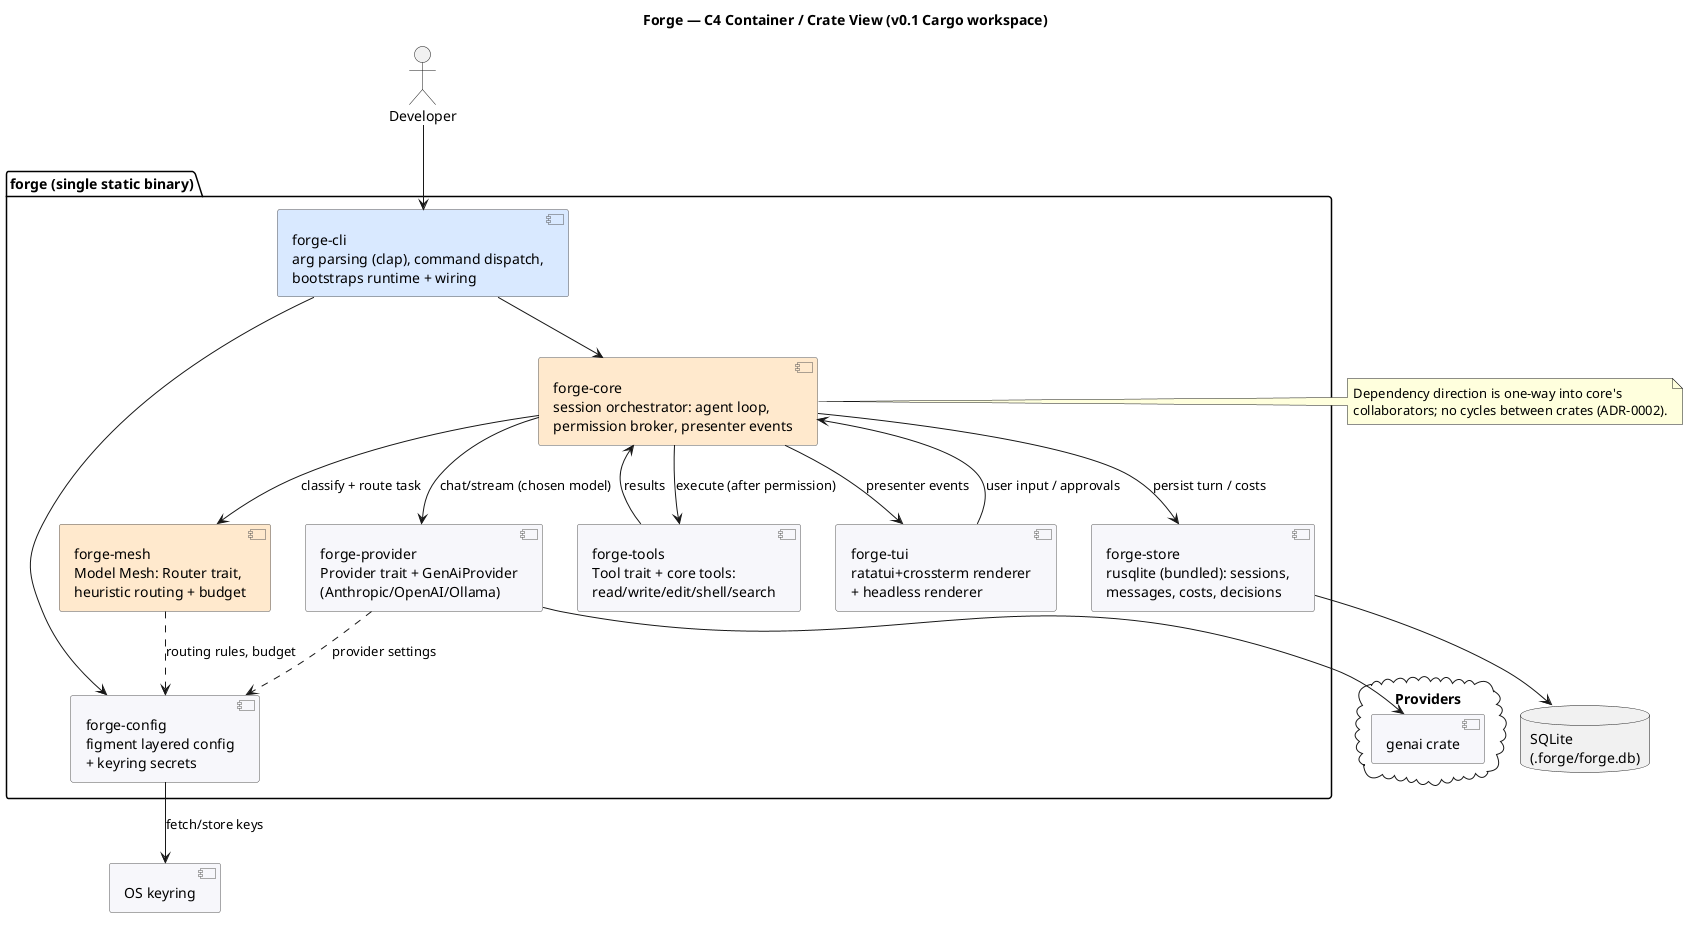

The diagram above was rendered by PlantUML. Its source (embedded in the PNG):
@startuml containers
title Forge — C4 Container / Crate View (v0.1 Cargo workspace)

skinparam shadowing false
skinparam defaultFontName "Sans"
skinparam component {
  BackgroundColor #F7F7FA
  BorderColor #555
}

actor Developer as dev

package "forge (single static binary)" {

  [forge-cli\narg parsing (clap), command dispatch,\nbootstraps runtime + wiring] as cli #D9E8FF

  [forge-tui\nratatui+crossterm renderer\n+ headless renderer] as tui
  [forge-core\nsession orchestrator: agent loop,\npermission broker, presenter events] as core #FFE9CC
  [forge-mesh\nModel Mesh: Router trait,\nheuristic routing + budget] as mesh #FFE9CC
  [forge-provider\nProvider trait + GenAiProvider\n(Anthropic/OpenAI/Ollama)] as prov
  [forge-tools\nTool trait + core tools:\nread/write/edit/shell/search] as tools
  [forge-store\nrusqlite (bundled): sessions,\nmessages, costs, decisions] as store
  [forge-config\nfigment layered config\n+ keyring secrets] as cfg
}

cloud "Providers" {
  [genai crate] as genai
}
database "SQLite\n(.forge/forge.db)" as db
[OS keyring] as kr

dev --> cli
cli --> core
cli --> cfg
core --> tui : presenter events
tui --> core : user input / approvals
core --> mesh : classify + route task
core --> prov : chat/stream (chosen model)
core --> tools : execute (after permission)
core --> store : persist turn / costs
mesh ..> cfg : routing rules, budget
prov --> genai
prov ..> cfg : provider settings
cfg --> kr : fetch/store keys
store --> db
tools --> core : results

note right of core
  Dependency direction is one-way into core's
  collaborators; no cycles between crates (ADR-0002).
end note
@enduml